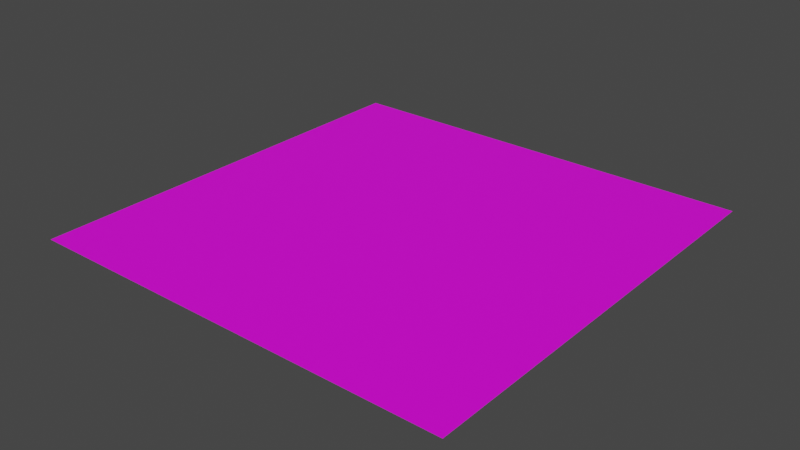 # Source: blood.blend  (saved by Blender 3.0.42; exported with 4.5.12 LTS)
import bpy
from mathutils import Matrix  # noqa: F401  (used for matrix-valued properties, if any)

bpy.ops.wm.read_factory_settings(use_empty=True)
scene = bpy.context.scene
scene.name = 'Scene'

# ---- images (referenced by path relative to the original .blend; pixels are not part of the script)
import os
ASSET_DIR = os.environ.get("B2B_ASSET_DIR", "")  # directory of the original .blend (textures are referenced by path, not embedded)
HERE = os.path.dirname(os.path.abspath(__file__))  # packed textures are extracted next to this script under _unpacked/

def load_image(name, relpath, width, height, colorspace="sRGB"):
    """Load a texture the original file referenced (path relative to the .blend, or extracted next to this script)."""
    p = next((c for c in (os.path.join(HERE, relpath), os.path.join(ASSET_DIR, relpath)) if relpath and os.path.exists(c)), "")
    if p:
        img = bpy.data.images.load(p, check_existing=True)
        img.name = name
    else:  # same state as the original file: an image datablock whose file is absent (Cycles renders it pink)
        img = bpy.data.images.new(name, width, height)
        img.source = "FILE"
        img.filepath = "//" + (relpath or name)
    img.colorspace_settings.name = colorspace
    return img
img_bez_n_zvu_1_png = load_image('Bez názvu-1.png', 'Bez názvu-1.png', 1024, 1024, 'sRGB')

# ---- materials (node trees are filled in below, after node groups)
mat_material_001 = bpy.data.materials.new('Material.001')
mat_material_001.use_transparent_shadow = False

# ---- material node trees
mat_material_001.use_nodes = True; mat_material_001.node_tree.nodes.clear()
_N = mat_material_001.node_tree.nodes; _L = mat_material_001.node_tree.links
n0 = _N.new('ShaderNodeBsdfPrincipled'); n0.name = 'Principled BSDF'; n0.location = (10, 300)
n0.distribution = 'GGX'
n0.subsurface_method = 'RANDOM_WALK_SKIN'
n0.inputs[3].default_value = 1.45
n0.inputs[27].default_value = (0.0, 0.0, 0.0, 1.0)
n0.inputs[28].default_value = 1.0
n1 = _N.new('ShaderNodeOutputMaterial'); n1.name = 'Material Output'; n1.location = (300, 300)
n2 = _N.new('ShaderNodeTexImage'); n2.name = 'Image Texture'; n2.location = (-348, 107)
n2.image = img_bez_n_zvu_1_png
_L.new(n0.outputs[0], n1.inputs[0])
_L.new(n2.outputs[0], n0.inputs[0])
n1.is_active_output = True

# ---- world
world_world = bpy.data.worlds.new('World'); scene.world = world_world
world_world.use_nodes = True; world_world.node_tree.nodes.clear()
_N = world_world.node_tree.nodes; _L = world_world.node_tree.links
n0 = _N.new('ShaderNodeOutputWorld'); n0.name = 'World Output'; n0.location = (300, 300)
n1 = _N.new('ShaderNodeBackground'); n1.name = 'Background'; n1.location = (10, 300)
n1.inputs[0].default_value = (0.05088, 0.05088, 0.05088, 1.0)
_L.new(n1.outputs[0], n0.inputs[0])
n0.is_active_output = True
world_world.color = (0.05088, 0.05088, 0.05088)
world_world.use_sun_shadow = False
world_world.sun_shadow_jitter_overblur = 0.0

# ---- meshes
me_plane = bpy.data.meshes.new('Plane')
me_plane.from_pydata([(-1.0, -1.0, 0.0), (1.0, -1.0, 0.0), (-1.0, 1.0, 0.0), (1.0, 1.0, 0.0)], [], [(0, 1, 3, 2)])
_uv = me_plane.uv_layers.new(name='UVMap')
_uv.uv.foreach_set('vector', [0.0, 0.0, 1.0, 0.0, 1.0, 1.0, 0.0, 1.0])
me_plane.materials.append(mat_material_001)
me_plane.use_remesh_fix_poles = True
me_plane.use_remesh_preserve_attributes = False
me_plane.update()

# ---- objects
ob_plane = bpy.data.objects.new('Plane', me_plane)

# ---- transforms, parenting, visibility, modifiers, constraints
ob_plane.location = (0.0, 0.0, 0.0)

# ---- collection membership
scene.collection.objects.link(ob_plane)

# ---- scene / render settings (as saved in the file)
scene.frame_start = 1; scene.frame_end = 250; scene.frame_set(1)
scene.render.engine = 'BLENDER_EEVEE_NEXT'
scene.cycles.sampling_pattern = 'TABULATED_SOBOL'
scene.cycles.use_light_tree = False
scene.view_settings.view_transform = 'Filmic'
bpy.context.view_layer.update()

# ---- added for rendering (the .blend has no active camera and no usable light): camera, sun
cam_auto = bpy.data.cameras.new('AutoCamera')
cam_auto.lens = 50.0
cam_auto.sensor_width = 36.0
cam_auto.clip_end = 1000.0
ob_auto_camera = bpy.data.objects.new('AutoCamera', cam_auto)
scene.collection.objects.link(ob_auto_camera)
ob_auto_camera.location = (2.61693, -3.14032, 2.09354)
ob_auto_camera.rotation_euler = (1.09748, -7.21219e-08, 0.694738)
scene.camera = ob_auto_camera
light_auto_sun = bpy.data.lights.new('AutoSun', 'SUN')
light_auto_sun.energy = 3.0
light_auto_sun.angle = 0.0523599
ob_auto_sun = bpy.data.objects.new('AutoSun', light_auto_sun)
scene.collection.objects.link(ob_auto_sun)
ob_auto_sun.rotation_euler = (0.872665, 0.174533, 0.523599)
bpy.context.view_layer.update()
